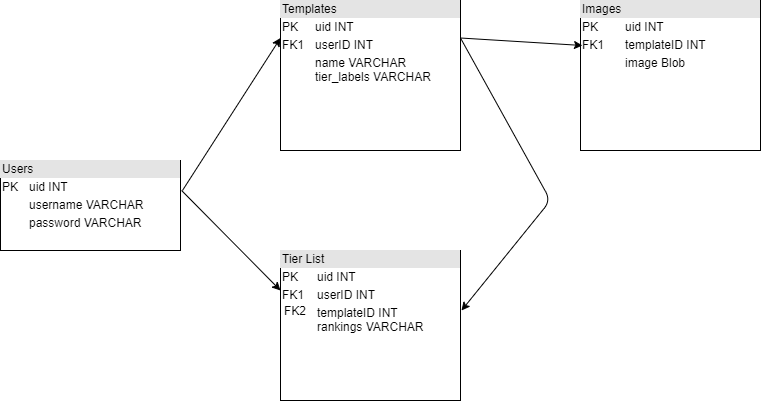

The diagram above was exported from draw.io. Its source (the exported page's mxGraphModel, read from the mxfile embedded in the PNG):
<mxGraphModel dx="1086" dy="966" grid="1" gridSize="10" guides="1" tooltips="1" connect="1" arrows="1" fold="1" page="1" pageScale="1" pageWidth="2000" pageHeight="2400" math="0" shadow="0">
  <root>
    <mxCell id="0" />
    <mxCell id="1" parent="0" />
    <mxCell id="CSGcw5CXCQpRAkD862kC-5" value="&lt;div style=&quot;box-sizing: border-box ; width: 100% ; background: #e4e4e4 ; padding: 2px&quot;&gt;Users&lt;/div&gt;&lt;table style=&quot;width: 100% ; font-size: 1em&quot; cellpadding=&quot;2&quot; cellspacing=&quot;0&quot;&gt;&lt;tbody&gt;&lt;tr&gt;&lt;td&gt;PK&lt;/td&gt;&lt;td&gt;uid INT&lt;/td&gt;&lt;/tr&gt;&lt;tr&gt;&lt;td&gt;&lt;br&gt;&lt;/td&gt;&lt;td&gt;username VARCHAR&lt;/td&gt;&lt;/tr&gt;&lt;tr&gt;&lt;td&gt;&lt;/td&gt;&lt;td&gt;password VARCHAR&lt;/td&gt;&lt;/tr&gt;&lt;/tbody&gt;&lt;/table&gt;" style="verticalAlign=top;align=left;overflow=fill;html=1;" parent="1" vertex="1">
      <mxGeometry x="30" y="270" width="180" height="90" as="geometry" />
    </mxCell>
    <mxCell id="CSGcw5CXCQpRAkD862kC-6" value="&lt;div style=&quot;box-sizing: border-box ; width: 100% ; background: #e4e4e4 ; padding: 2px&quot;&gt;Templates&lt;/div&gt;&lt;table style=&quot;width: 100% ; font-size: 1em&quot; cellpadding=&quot;2&quot; cellspacing=&quot;0&quot;&gt;&lt;tbody&gt;&lt;tr&gt;&lt;td&gt;PK&lt;/td&gt;&lt;td&gt;uid INT&lt;/td&gt;&lt;/tr&gt;&lt;tr&gt;&lt;td&gt;FK1&lt;/td&gt;&lt;td&gt;userID INT&lt;/td&gt;&lt;/tr&gt;&lt;tr&gt;&lt;td&gt;&lt;br&gt;&lt;/td&gt;&lt;td&gt;name VARCHAR&lt;br&gt;tier_labels VARCHAR&lt;br&gt;&lt;br&gt;&lt;/td&gt;&lt;/tr&gt;&lt;/tbody&gt;&lt;/table&gt;" style="verticalAlign=top;align=left;overflow=fill;html=1;" parent="1" vertex="1">
      <mxGeometry x="310" y="110" width="180" height="150" as="geometry" />
    </mxCell>
    <mxCell id="CSGcw5CXCQpRAkD862kC-7" value="&lt;div style=&quot;box-sizing: border-box ; width: 100% ; background: #e4e4e4 ; padding: 2px&quot;&gt;Images&lt;/div&gt;&lt;table style=&quot;width: 100% ; font-size: 1em&quot; cellpadding=&quot;2&quot; cellspacing=&quot;0&quot;&gt;&lt;tbody&gt;&lt;tr&gt;&lt;td&gt;PK&lt;/td&gt;&lt;td&gt;uid INT&lt;/td&gt;&lt;/tr&gt;&lt;tr&gt;&lt;td&gt;FK1&lt;/td&gt;&lt;td&gt;templateID INT&lt;/td&gt;&lt;/tr&gt;&lt;tr&gt;&lt;td&gt;&lt;br&gt;&lt;/td&gt;&lt;td&gt;image Blob&lt;br&gt;&lt;br&gt;&lt;br&gt;&lt;/td&gt;&lt;/tr&gt;&lt;/tbody&gt;&lt;/table&gt;" style="verticalAlign=top;align=left;overflow=fill;html=1;" parent="1" vertex="1">
      <mxGeometry x="610" y="110" width="180" height="150" as="geometry" />
    </mxCell>
    <mxCell id="CSGcw5CXCQpRAkD862kC-12" value="" style="group" parent="1" vertex="1" connectable="0">
      <mxGeometry x="303" y="360" width="187" height="150" as="geometry" />
    </mxCell>
    <mxCell id="CSGcw5CXCQpRAkD862kC-9" value="&lt;div style=&quot;box-sizing: border-box ; width: 100% ; background: #e4e4e4 ; padding: 2px&quot;&gt;Tier List&lt;/div&gt;&lt;table style=&quot;width: 100% ; font-size: 1em&quot; cellpadding=&quot;2&quot; cellspacing=&quot;0&quot;&gt;&lt;tbody&gt;&lt;tr&gt;&lt;td&gt;PK&lt;/td&gt;&lt;td&gt;uid INT&lt;/td&gt;&lt;/tr&gt;&lt;tr&gt;&lt;td&gt;FK1&lt;/td&gt;&lt;td&gt;userID INT&lt;/td&gt;&lt;/tr&gt;&lt;tr&gt;&lt;td&gt;&lt;/td&gt;&lt;td&gt;templateID INT&lt;br&gt;rankings VARCHAR&lt;/td&gt;&lt;/tr&gt;&lt;/tbody&gt;&lt;/table&gt;" style="verticalAlign=top;align=left;overflow=fill;html=1;" parent="CSGcw5CXCQpRAkD862kC-12" vertex="1">
      <mxGeometry x="7" width="180" height="150" as="geometry" />
    </mxCell>
    <mxCell id="CSGcw5CXCQpRAkD862kC-10" value="FK2" style="text;html=1;strokeColor=none;fillColor=none;align=center;verticalAlign=middle;whiteSpace=wrap;rounded=0;" parent="CSGcw5CXCQpRAkD862kC-12" vertex="1">
      <mxGeometry x="7" y="50" width="30" height="20" as="geometry" />
    </mxCell>
    <mxCell id="CSGcw5CXCQpRAkD862kC-19" value="" style="endArrow=classic;html=1;exitX=1.011;exitY=0.333;exitDx=0;exitDy=0;exitPerimeter=0;entryX=0;entryY=0.25;entryDx=0;entryDy=0;" parent="1" source="CSGcw5CXCQpRAkD862kC-5" target="CSGcw5CXCQpRAkD862kC-6" edge="1">
      <mxGeometry width="50" height="50" relative="1" as="geometry">
        <mxPoint x="250" y="310" as="sourcePoint" />
        <mxPoint x="300" y="260" as="targetPoint" />
      </mxGeometry>
    </mxCell>
    <mxCell id="CSGcw5CXCQpRAkD862kC-20" value="" style="endArrow=classic;html=1;exitX=1.006;exitY=0.333;exitDx=0;exitDy=0;exitPerimeter=0;" parent="1" source="CSGcw5CXCQpRAkD862kC-5" edge="1">
      <mxGeometry width="50" height="50" relative="1" as="geometry">
        <mxPoint x="270" y="310" as="sourcePoint" />
        <mxPoint x="310" y="400" as="targetPoint" />
      </mxGeometry>
    </mxCell>
    <mxCell id="CSGcw5CXCQpRAkD862kC-24" value="" style="endArrow=classic;html=1;exitX=1;exitY=0.25;exitDx=0;exitDy=0;" parent="1" source="CSGcw5CXCQpRAkD862kC-6" edge="1">
      <mxGeometry width="50" height="50" relative="1" as="geometry">
        <mxPoint x="530" y="119" as="sourcePoint" />
        <mxPoint x="491" y="420" as="targetPoint" />
        <Array as="points">
          <mxPoint x="580" y="310" />
        </Array>
      </mxGeometry>
    </mxCell>
    <mxCell id="CSGcw5CXCQpRAkD862kC-25" value="" style="endArrow=classic;html=1;entryX=0.011;entryY=0.3;entryDx=0;entryDy=0;exitX=1;exitY=0.25;exitDx=0;exitDy=0;entryPerimeter=0;" parent="1" source="CSGcw5CXCQpRAkD862kC-6" target="CSGcw5CXCQpRAkD862kC-7" edge="1">
      <mxGeometry width="50" height="50" relative="1" as="geometry">
        <mxPoint x="560" y="90" as="sourcePoint" />
        <mxPoint x="610" y="40" as="targetPoint" />
      </mxGeometry>
    </mxCell>
  </root>
</mxGraphModel>